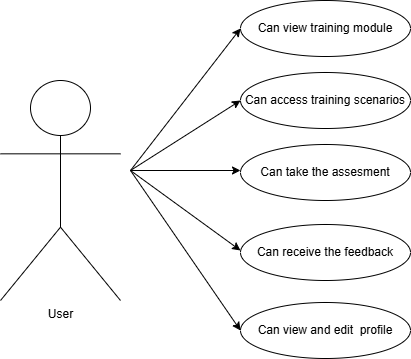

The diagram above was exported from draw.io. Its source (the exported page's mxGraphModel, read from the mxfile embedded in the PNG):
<mxGraphModel dx="1042" dy="527" grid="1" gridSize="10" guides="1" tooltips="1" connect="1" arrows="1" fold="1" page="1" pageScale="1" pageWidth="850" pageHeight="1100" math="0" shadow="0">
  <root>
    <mxCell id="0" />
    <mxCell id="1" parent="0" />
    <mxCell id="yEdfU4Miw0oy9Mic6vKf-1" value="User" style="shape=umlActor;verticalLabelPosition=bottom;verticalAlign=top;html=1;outlineConnect=0;" vertex="1" parent="1">
      <mxGeometry x="160" y="140" width="120" height="220" as="geometry" />
    </mxCell>
    <mxCell id="yEdfU4Miw0oy9Mic6vKf-16" value="" style="group" vertex="1" connectable="0" parent="1">
      <mxGeometry x="400" y="60" width="170" height="358" as="geometry" />
    </mxCell>
    <mxCell id="yEdfU4Miw0oy9Mic6vKf-2" value="Can view training module" style="ellipse;whiteSpace=wrap;html=1;" vertex="1" parent="yEdfU4Miw0oy9Mic6vKf-16">
      <mxGeometry width="170" height="56" as="geometry" />
    </mxCell>
    <mxCell id="yEdfU4Miw0oy9Mic6vKf-3" value="Can access training scenarios" style="ellipse;whiteSpace=wrap;html=1;" vertex="1" parent="yEdfU4Miw0oy9Mic6vKf-16">
      <mxGeometry y="72" width="170" height="56" as="geometry" />
    </mxCell>
    <mxCell id="yEdfU4Miw0oy9Mic6vKf-4" value="Can take the assesment" style="ellipse;whiteSpace=wrap;html=1;" vertex="1" parent="yEdfU4Miw0oy9Mic6vKf-16">
      <mxGeometry y="144" width="170" height="56" as="geometry" />
    </mxCell>
    <mxCell id="yEdfU4Miw0oy9Mic6vKf-5" value="Can receive the feedback" style="ellipse;whiteSpace=wrap;html=1;" vertex="1" parent="yEdfU4Miw0oy9Mic6vKf-16">
      <mxGeometry y="224" width="170" height="56" as="geometry" />
    </mxCell>
    <mxCell id="yEdfU4Miw0oy9Mic6vKf-15" value="Can view and edit&amp;nbsp; profile" style="ellipse;whiteSpace=wrap;html=1;" vertex="1" parent="yEdfU4Miw0oy9Mic6vKf-16">
      <mxGeometry y="302" width="170" height="56" as="geometry" />
    </mxCell>
    <mxCell id="yEdfU4Miw0oy9Mic6vKf-17" value="" style="endArrow=classic;html=1;rounded=0;entryX=0;entryY=0.5;entryDx=0;entryDy=0;" edge="1" parent="1" target="yEdfU4Miw0oy9Mic6vKf-2">
      <mxGeometry width="50" height="50" relative="1" as="geometry">
        <mxPoint x="290" y="230" as="sourcePoint" />
        <mxPoint x="340" y="180" as="targetPoint" />
      </mxGeometry>
    </mxCell>
    <mxCell id="yEdfU4Miw0oy9Mic6vKf-18" value="" style="endArrow=classic;html=1;rounded=0;" edge="1" parent="1">
      <mxGeometry width="50" height="50" relative="1" as="geometry">
        <mxPoint x="290" y="230" as="sourcePoint" />
        <mxPoint x="400" y="160" as="targetPoint" />
      </mxGeometry>
    </mxCell>
    <mxCell id="yEdfU4Miw0oy9Mic6vKf-19" value="" style="endArrow=classic;html=1;rounded=0;" edge="1" parent="1">
      <mxGeometry width="50" height="50" relative="1" as="geometry">
        <mxPoint x="290" y="230" as="sourcePoint" />
        <mxPoint x="400" y="230" as="targetPoint" />
      </mxGeometry>
    </mxCell>
    <mxCell id="yEdfU4Miw0oy9Mic6vKf-20" value="" style="endArrow=classic;html=1;rounded=0;" edge="1" parent="1">
      <mxGeometry width="50" height="50" relative="1" as="geometry">
        <mxPoint x="290" y="230" as="sourcePoint" />
        <mxPoint x="400" y="310" as="targetPoint" />
      </mxGeometry>
    </mxCell>
    <mxCell id="yEdfU4Miw0oy9Mic6vKf-21" value="" style="endArrow=classic;html=1;rounded=0;entryX=0;entryY=0.5;entryDx=0;entryDy=0;" edge="1" parent="1" target="yEdfU4Miw0oy9Mic6vKf-15">
      <mxGeometry width="50" height="50" relative="1" as="geometry">
        <mxPoint x="290" y="230" as="sourcePoint" />
        <mxPoint x="410" y="320" as="targetPoint" />
      </mxGeometry>
    </mxCell>
  </root>
</mxGraphModel>